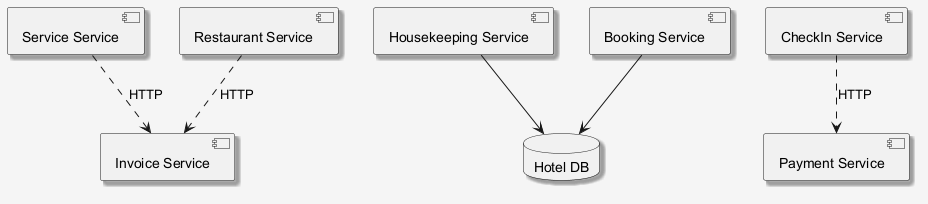

The diagram above was rendered by PlantUML. Its source (embedded in the PNG):
@startuml
skinparam shadowing false
skinparam backgroundColor #F5F5F5
skinparam shadowing true
component "Service Service" as C_ServiceService
component "Restaurant Service" as C_RestaurantService
component "Housekeeping Service" as C_HousekeepingService
component "CheckIn Service" as C_CheckInService
component "Invoice Service" as C_InvoiceService
component "Booking Service" as C_BookingService
component "Payment Service" as C_PaymentService
database "Hotel DB" as DB_hotel
C_HousekeepingService --> DB_hotel
C_BookingService --> DB_hotel
C_RestaurantService ..> C_InvoiceService : HTTP
C_ServiceService ..> C_InvoiceService : HTTP
C_CheckInService ..> C_PaymentService : HTTP
@enduml